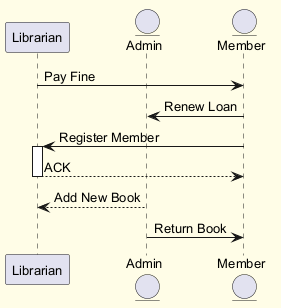

The diagram above was rendered by PlantUML. Its source (embedded in the PNG):
@startuml
skinparam backgroundColor #FFFDE7
skinparam classBackgroundColor #FFF9C4
skinparam classBorderColor #F57F17
skinparam defaultFontSize 13
participant "Librarian" as L
entity "Admin" as A
entity "Member" as M
L -> M : Pay Fine
M -> A : Renew Loan
M -> L : Register Member
activate L
L --> M : ACK
deactivate L
A --> L : Add New Book
A -> M : Return Book
@enduml